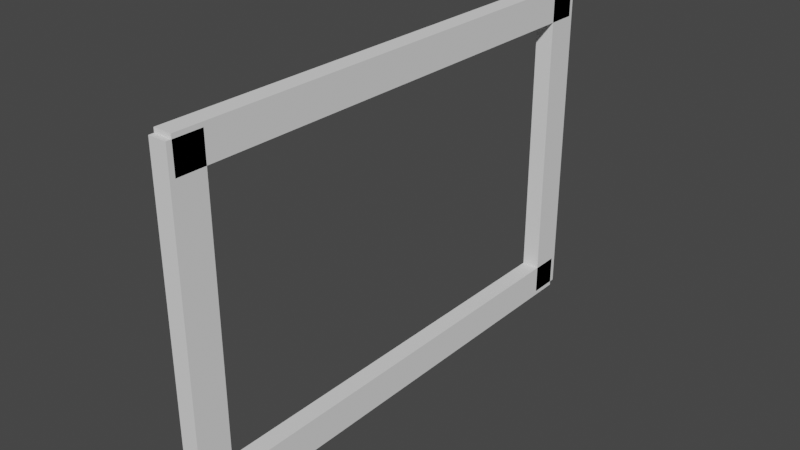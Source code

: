 # Source: untitled2.blend  (saved by Blender 2.91.10; exported with 4.5.12 LTS)
import bpy
from mathutils import Matrix  # noqa: F401  (used for matrix-valued properties, if any)

bpy.ops.wm.read_factory_settings(use_empty=True)
scene = bpy.context.scene
scene.name = 'Scene'

# ---- collections
col_collection = bpy.data.collections.new('Collection'); scene.collection.children.link(col_collection)

# ---- world
world_world = bpy.data.worlds.new('World'); scene.world = world_world
world_world.use_nodes = True; world_world.node_tree.nodes.clear()
_N = world_world.node_tree.nodes; _L = world_world.node_tree.links
n0 = _N.new('ShaderNodeOutputWorld'); n0.name = 'World Output'; n0.location = (300, 300)
n1 = _N.new('ShaderNodeBackground'); n1.name = 'Background'; n1.location = (10, 300)
n1.inputs[0].default_value = (0.05088, 0.05088, 0.05088, 1.0)
_L.new(n1.outputs[0], n0.inputs[0])
n0.is_active_output = True
world_world.color = (0.05088, 0.05088, 0.05088)
world_world.use_sun_shadow = False
world_world.sun_shadow_jitter_overblur = 0.0

# ---- meshes
me_cube_016 = bpy.data.meshes.new('Cube.016')
me_cube_016.from_pydata([(0.0, -3.0, -2.941), (0.0, -3.0, 2.95), (0.0, -2.608, -2.941), (0.0, -2.608, 2.95), (0.2132, -3.0, -2.941), (0.2132, -3.0, 2.95), (0.2132, -2.608, -2.941), (0.2132, -2.608, 2.95)], [], [(0, 1, 3, 2), (2, 3, 7, 6), (6, 7, 5, 4), (4, 5, 1, 0), (2, 6, 4, 0), (7, 3, 1, 5)])
_uv = me_cube_016.uv_layers.new(name='UVMap')
_uv.uv.foreach_set('vector', [0.375, 0.0, 0.625, 0.0, 0.625, 0.25, 0.375, 0.25, 0.375, 0.25, 0.625, 0.25, 0.625, 0.5, 0.375, 0.5, 0.375, 0.5, 0.625, 0.5, 0.625, 0.75, 0.375, 0.75, 0.375, 0.75, 0.625, 0.75, 0.625, 1.0, 0.375, 1.0, 0.125, 0.5, 0.375, 0.5, 0.375, 0.75, 0.125, 0.75, 0.625, 0.5, 0.875, 0.5, 0.875, 0.75, 0.625, 0.75])
me_cube_016.use_remesh_fix_poles = True
me_cube_016.use_remesh_preserve_attributes = False
me_cube_016.use_mirror_vertex_groups = False
me_cube_016.update()
me_cube_013 = bpy.data.meshes.new('Cube.013')
me_cube_013.from_pydata([(0.0, -3.0, -1.941), (0.0, -3.0, 1.95), (0.0, -2.608, -1.941), (0.0, -2.608, 1.95), (0.2132, -3.0, -1.941), (0.2132, -3.0, 1.95), (0.2132, -2.608, -1.941), (0.2132, -2.608, 1.95)], [], [(0, 1, 3, 2), (2, 3, 7, 6), (6, 7, 5, 4), (4, 5, 1, 0), (2, 6, 4, 0), (7, 3, 1, 5)])
_uv = me_cube_013.uv_layers.new(name='UVMap')
_uv.uv.foreach_set('vector', [0.375, 0.0, 0.625, 0.0, 0.625, 0.25, 0.375, 0.25, 0.375, 0.25, 0.625, 0.25, 0.625, 0.5, 0.375, 0.5, 0.375, 0.5, 0.625, 0.5, 0.625, 0.75, 0.375, 0.75, 0.375, 0.75, 0.625, 0.75, 0.625, 1.0, 0.375, 1.0, 0.125, 0.5, 0.375, 0.5, 0.375, 0.75, 0.125, 0.75, 0.625, 0.5, 0.875, 0.5, 0.875, 0.75, 0.625, 0.75])
me_cube_013.use_remesh_fix_poles = True
me_cube_013.use_remesh_preserve_attributes = False
me_cube_013.use_mirror_vertex_groups = False
me_cube_013.update()
me_cube_014 = bpy.data.meshes.new('Cube.014')
me_cube_014.from_pydata([(0.0, -3.0, -1.941), (0.0, -3.0, 1.95), (0.0, -2.608, -1.941), (0.0, -2.608, 1.95), (0.2132, -3.0, -1.941), (0.2132, -3.0, 1.95), (0.2132, -2.608, -1.941), (0.2132, -2.608, 1.95)], [], [(0, 1, 3, 2), (2, 3, 7, 6), (6, 7, 5, 4), (4, 5, 1, 0), (2, 6, 4, 0), (7, 3, 1, 5)])
_uv = me_cube_014.uv_layers.new(name='UVMap')
_uv.uv.foreach_set('vector', [0.375, 0.0, 0.625, 0.0, 0.625, 0.25, 0.375, 0.25, 0.375, 0.25, 0.625, 0.25, 0.625, 0.5, 0.375, 0.5, 0.375, 0.5, 0.625, 0.5, 0.625, 0.75, 0.375, 0.75, 0.375, 0.75, 0.625, 0.75, 0.625, 1.0, 0.375, 1.0, 0.125, 0.5, 0.375, 0.5, 0.375, 0.75, 0.125, 0.75, 0.625, 0.5, 0.875, 0.5, 0.875, 0.75, 0.625, 0.75])
me_cube_014.use_remesh_fix_poles = True
me_cube_014.use_remesh_preserve_attributes = False
me_cube_014.use_mirror_vertex_groups = False
me_cube_014.update()
me_cube_015 = bpy.data.meshes.new('Cube.015')
me_cube_015.from_pydata([(0.0, -3.0, -2.941), (0.0, -3.0, 2.95), (0.0, -2.608, -2.941), (0.0, -2.608, 2.95), (0.2132, -3.0, -2.941), (0.2132, -3.0, 2.95), (0.2132, -2.608, -2.941), (0.2132, -2.608, 2.95)], [], [(0, 1, 3, 2), (2, 3, 7, 6), (6, 7, 5, 4), (4, 5, 1, 0), (2, 6, 4, 0), (7, 3, 1, 5)])
_uv = me_cube_015.uv_layers.new(name='UVMap')
_uv.uv.foreach_set('vector', [0.375, 0.0, 0.625, 0.0, 0.625, 0.25, 0.375, 0.25, 0.375, 0.25, 0.625, 0.25, 0.625, 0.5, 0.375, 0.5, 0.375, 0.5, 0.625, 0.5, 0.625, 0.75, 0.375, 0.75, 0.375, 0.75, 0.625, 0.75, 0.625, 1.0, 0.375, 1.0, 0.125, 0.5, 0.375, 0.5, 0.375, 0.75, 0.125, 0.75, 0.625, 0.5, 0.875, 0.5, 0.875, 0.75, 0.625, 0.75])
me_cube_015.use_remesh_fix_poles = True
me_cube_015.use_remesh_preserve_attributes = False
me_cube_015.use_mirror_vertex_groups = False
me_cube_015.update()

# ---- objects
ob_cube_001 = bpy.data.objects.new('Cube.001', me_cube_016)
ob_cube_011 = bpy.data.objects.new('Cube.011', me_cube_013)
ob_cube_012 = bpy.data.objects.new('Cube.012', me_cube_014)
ob_cube_013 = bpy.data.objects.new('Cube.013', me_cube_015)

# ---- transforms, parenting, visibility, modifiers, constraints
ob_cube_001.location = (0.0, 0.0, 2.0)
ob_cube_001.rotation_euler = (1.571, 0.0, 0.0)
ob_cube_001.lineart.crease_threshold = 0.0
ob_cube_011.location = (0.0, 0.0, 1.0)
ob_cube_011.lineart.crease_threshold = 0.0
ob_cube_012.location = (0.0, 0.0, 1.0)
ob_cube_012.rotation_euler = (3.142, 0.0, 0.0)
ob_cube_012.lineart.crease_threshold = 0.0
ob_cube_013.location = (0.0, 0.0, 0.0)
ob_cube_013.rotation_euler = (-1.571, 0.0, 0.0)
ob_cube_013.lineart.crease_threshold = 0.0

# ---- collection membership
col_collection.objects.link(ob_cube_001)
col_collection.objects.link(ob_cube_011)
col_collection.objects.link(ob_cube_012)
col_collection.objects.link(ob_cube_013)

# ---- scene / render settings (as saved in the file)
scene.frame_start = 1; scene.frame_end = 250; scene.frame_set(1)
scene.render.engine = 'BLENDER_EEVEE_NEXT'
scene.cycles.use_denoising = False
scene.cycles.samples = 128
scene.cycles.sampling_pattern = 'TABULATED_SOBOL'
scene.cycles.use_adaptive_sampling = False
scene.cycles.use_light_tree = False
scene.view_settings.view_transform = 'Filmic'
bpy.context.view_layer.update()

# ---- added for rendering (the .blend has no active camera and no usable light): camera, sun
cam_auto = bpy.data.cameras.new('AutoCamera')
cam_auto.lens = 50.0
cam_auto.sensor_width = 36.0
cam_auto.clip_end = 1000.0
ob_auto_camera = bpy.data.objects.new('AutoCamera', cam_auto)
scene.collection.objects.link(ob_auto_camera)
ob_auto_camera.location = (6.7814, -8.00977, 6.33984)
ob_auto_camera.rotation_euler = (1.09748, -7.21219e-08, 0.694738)
scene.camera = ob_auto_camera
light_auto_sun = bpy.data.lights.new('AutoSun', 'SUN')
light_auto_sun.energy = 3.0
light_auto_sun.angle = 0.0523599
ob_auto_sun = bpy.data.objects.new('AutoSun', light_auto_sun)
scene.collection.objects.link(ob_auto_sun)
ob_auto_sun.rotation_euler = (0.872665, 0.174533, 0.523599)
bpy.context.view_layer.update()
